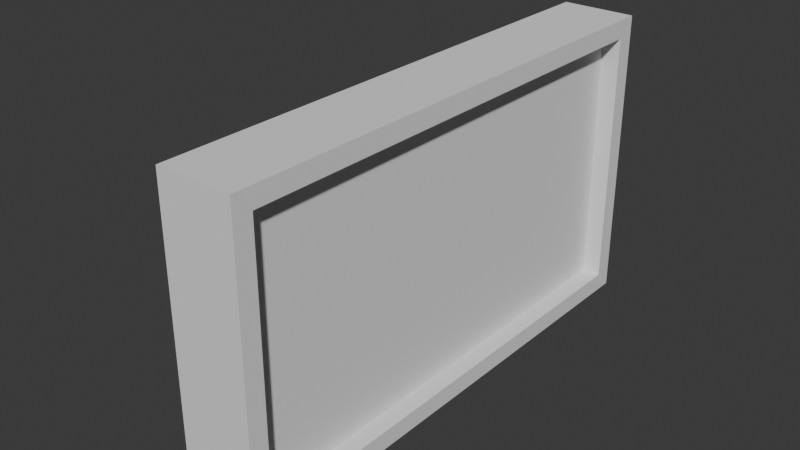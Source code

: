 # Source: screen2.blend  (saved by Blender 4.5.88; exported with 4.5.12 LTS)
import bpy
from mathutils import Matrix  # noqa: F401  (used for matrix-valued properties, if any)

bpy.ops.wm.read_factory_settings(use_empty=True)
scene = bpy.context.scene
scene.name = 'Scene'

# ---- collections
col_collection = bpy.data.collections.new('Collection'); scene.collection.children.link(col_collection)

# ---- world
world_world = bpy.data.worlds.new('World'); scene.world = world_world
world_world.use_nodes = True; world_world.node_tree.nodes.clear()
_N = world_world.node_tree.nodes; _L = world_world.node_tree.links
n0 = _N.new('ShaderNodeOutputWorld'); n0.name = 'World Output'; n0.location = (300, 300)
n1 = _N.new('ShaderNodeBackground'); n1.name = 'Background'; n1.location = (10, 300)
n1.inputs[0].default_value = (0.05088, 0.05088, 0.05088, 1.0)
_L.new(n1.outputs[0], n0.inputs[0])
n0.is_active_output = True
world_world.color = (0.05088, 0.05088, 0.05088)
world_world.sun_shadow_jitter_overblur = 0.0

# ---- meshes
me_cube_014 = bpy.data.meshes.new('Cube.014')
me_cube_014.from_pydata([(-6.5, -0.8182, -2.509), (-6.5, -0.8182, 4.5), (-6.5, 0.6818, -2.509), (-6.5, 0.6818, 4.5), (6.5, -0.8182, -2.509), (6.5, -0.8182, 4.5), (6.5, 0.6818, -2.509), (6.5, 0.6818, 4.5), (-2.0, 2.682, 2.0), (-2.0, 2.682, -2.464), (2.0, 2.682, -2.464), (2.0, 2.682, 2.0), (6.5, -1.318, -3.0), (6.5, -1.318, 5.0), (6.5, 0.6818, -3.0), (6.5, 0.6818, 5.0), (7.0, -1.318, -3.0), (7.0, -1.318, 5.0), (7.0, 0.6818, -3.0), (7.0, 0.6818, 5.0), (-7.0, -1.318, -3.0), (-7.0, -1.318, 5.0), (-7.0, 0.6818, -3.0), (-7.0, 0.6818, 5.0), (-6.5, -1.318, -3.0), (-6.5, -1.318, 5.0), (-6.5, 0.6818, -3.0), (-6.5, 0.6818, 5.0), (-6.5, -1.318, -3.0), (-6.5, -1.318, -2.509), (-6.5, 0.6818, -3.0), (-6.5, 0.6818, -2.509), (6.5, -1.318, -3.0), (6.5, -1.318, -2.509), (6.5, 0.6818, -3.0), (6.5, 0.6818, -2.509), (-6.5, -1.318, 4.5), (-6.5, -1.318, 5.0), (-6.5, 0.6818, 4.5), (-6.5, 0.6818, 5.0), (6.5, -1.318, 4.5), (6.5, -1.318, 5.0), (6.5, 0.6818, 4.5), (6.5, 0.6818, 5.0)], [], [(0, 1, 3, 2), (7, 6, 10, 11), (6, 7, 5, 4), (4, 5, 1, 0), (2, 6, 4, 0), (7, 3, 1, 5), (9, 8, 11, 10), (6, 2, 9, 10), (3, 7, 11, 8), (2, 3, 8, 9), (12, 13, 15, 14), (14, 15, 19, 18), (18, 19, 17, 16), (16, 17, 13, 12), (14, 18, 16, 12), (19, 15, 13, 17), (20, 21, 23, 22), (22, 23, 27, 26), (26, 27, 25, 24), (24, 25, 21, 20), (22, 26, 24, 20), (27, 23, 21, 25), (28, 29, 31, 30), (30, 31, 35, 34), (34, 35, 33, 32), (32, 33, 29, 28), (30, 34, 32, 28), (35, 31, 29, 33), (36, 37, 39, 38), (38, 39, 43, 42), (42, 43, 41, 40), (40, 41, 37, 36), (38, 42, 40, 36), (43, 39, 37, 41)])
_uv = me_cube_014.uv_layers.new(name='UVMap')
_uv.uv.foreach_set('vector', [0.375, 0.0, 0.625, 0.0, 0.625, 0.25, 0.375, 0.25, 0.625, 0.5, 0.375, 0.5, 0.375, 0.5, 0.625, 0.5, 0.375, 0.5, 0.625, 0.5, 0.625, 0.75, 0.375, 0.75, 0.375, 0.75, 0.625, 0.75, 0.625, 1.0, 0.375, 1.0, 0.125, 0.5, 0.375, 0.5, 0.375, 0.75, 0.125, 0.75, 0.625, 0.5, 0.875, 0.5, 0.875, 0.75, 0.625, 0.75, 0.375, 0.25, 0.625, 0.25, 0.625, 0.5, 0.375, 0.5, 0.375, 0.5, 0.125, 0.5, 0.125, 0.5, 0.375, 0.5, 0.875, 0.5, 0.625, 0.5, 0.625, 0.5, 0.875, 0.5, 0.375, 0.25, 0.625, 0.25, 0.625, 0.25, 0.375, 0.25, 0.375, 0.0, 0.625, 0.0, 0.625, 0.25, 0.375, 0.25, 0.375, 0.25, 0.625, 0.25, 0.625, 0.5, 0.375, 0.5, 0.375, 0.5, 0.625, 0.5, 0.625, 0.75, 0.375, 0.75, 0.375, 0.75, 0.625, 0.75, 0.625, 1.0, 0.375, 1.0, 0.125, 0.5, 0.375, 0.5, 0.375, 0.75, 0.125, 0.75, 0.625, 0.5, 0.875, 0.5, 0.875, 0.75, 0.625, 0.75, 0.375, 0.0, 0.625, 0.0, 0.625, 0.25, 0.375, 0.25, 0.375, 0.25, 0.625, 0.25, 0.625, 0.5, 0.375, 0.5, 0.375, 0.5, 0.625, 0.5, 0.625, 0.75, 0.375, 0.75, 0.375, 0.75, 0.625, 0.75, 0.625, 1.0, 0.375, 1.0, 0.125, 0.5, 0.375, 0.5, 0.375, 0.75, 0.125, 0.75, 0.625, 0.5, 0.875, 0.5, 0.875, 0.75, 0.625, 0.75, 0.375, 0.0, 0.625, 0.0, 0.625, 0.25, 0.375, 0.25, 0.375, 0.25, 0.625, 0.25, 0.625, 0.5, 0.375, 0.5, 0.375, 0.5, 0.625, 0.5, 0.625, 0.75, 0.375, 0.75, 0.375, 0.75, 0.625, 0.75, 0.625, 1.0, 0.375, 1.0, 0.125, 0.5, 0.375, 0.5, 0.375, 0.75, 0.125, 0.75, 0.625, 0.5, 0.875, 0.5, 0.875, 0.75, 0.625, 0.75, 0.375, 0.0, 0.625, 0.0, 0.625, 0.25, 0.375, 0.25, 0.375, 0.25, 0.625, 0.25, 0.625, 0.5, 0.375, 0.5, 0.375, 0.5, 0.625, 0.5, 0.625, 0.75, 0.375, 0.75, 0.375, 0.75, 0.625, 0.75, 0.625, 1.0, 0.375, 1.0, 0.125, 0.5, 0.375, 0.5, 0.375, 0.75, 0.125, 0.75, 0.625, 0.5, 0.875, 0.5, 0.875, 0.75, 0.625, 0.75])
me_cube_014.update()

# ---- objects
ob_cube_014 = bpy.data.objects.new('Cube.014', me_cube_014)

# ---- transforms, parenting, visibility, modifiers, constraints
ob_cube_014.location = (-0.3182, 0.0, 0.0)
ob_cube_014.rotation_euler = (0.0, -0.0, 1.571)

# ---- collection membership
col_collection.objects.link(ob_cube_014)

# ---- scene / render settings (as saved in the file)
scene.frame_start = 1; scene.frame_end = 250; scene.frame_set(1)
scene.render.engine = 'BLENDER_EEVEE_NEXT'
bpy.context.view_layer.update()

# ---- added for rendering (the .blend has no active camera and no usable light): camera, sun
cam_auto = bpy.data.cameras.new('AutoCamera')
cam_auto.lens = 50.0
cam_auto.sensor_width = 36.0
cam_auto.clip_end = 1000.0
ob_auto_camera = bpy.data.objects.new('AutoCamera', cam_auto)
scene.collection.objects.link(ob_auto_camera)
ob_auto_camera.location = (14.371, -18.4452, 13.2968)
ob_auto_camera.rotation_euler = (1.09748, -7.21219e-08, 0.694738)
scene.camera = ob_auto_camera
light_auto_sun = bpy.data.lights.new('AutoSun', 'SUN')
light_auto_sun.energy = 3.0
light_auto_sun.angle = 0.0523599
ob_auto_sun = bpy.data.objects.new('AutoSun', light_auto_sun)
scene.collection.objects.link(ob_auto_sun)
ob_auto_sun.rotation_euler = (0.872665, 0.174533, 0.523599)
bpy.context.view_layer.update()
